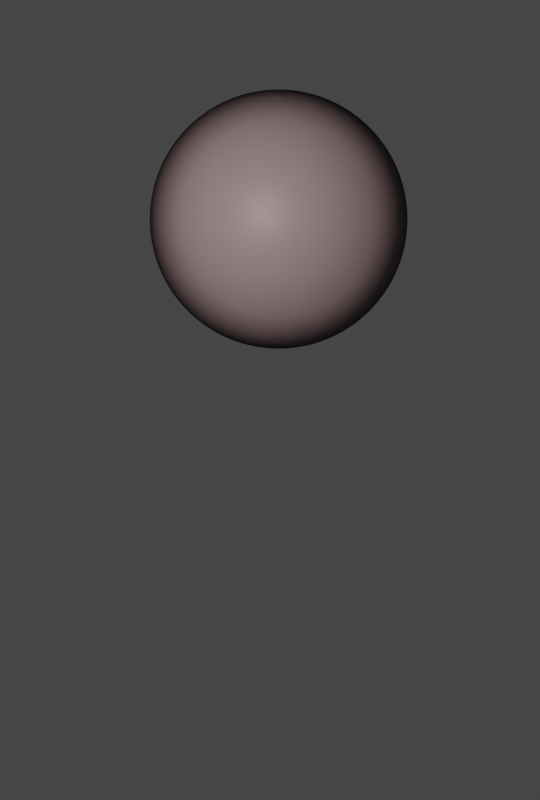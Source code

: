 # Source: Gonggong.blend  (saved by Blender 2.93.20; exported with 4.5.12 LTS)
import bpy
from mathutils import Matrix  # noqa: F401  (used for matrix-valued properties, if any)

bpy.ops.wm.read_factory_settings(use_empty=True)
scene = bpy.context.scene
scene.name = 'Scene'

# ---- collections
col_collection = bpy.data.collections.new('Collection'); scene.collection.children.link(col_collection)

# ---- images (referenced by path relative to the original .blend; pixels are not part of the script)
import os
ASSET_DIR = os.environ.get("B2B_ASSET_DIR", "")  # directory of the original .blend (textures are referenced by path, not embedded)
HERE = os.path.dirname(os.path.abspath(__file__))  # packed textures are extracted next to this script under _unpacked/

def load_image(name, relpath, width, height, colorspace="sRGB"):
    """Load a texture the original file referenced (path relative to the .blend, or extracted next to this script)."""
    p = next((c for c in (os.path.join(HERE, relpath), os.path.join(ASSET_DIR, relpath)) if relpath and os.path.exists(c)), "")
    if p:
        img = bpy.data.images.load(p, check_existing=True)
        img.name = name
    else:  # same state as the original file: an image datablock whose file is absent (Cycles renders it pink)
        img = bpy.data.images.new(name, width, height)
        img.source = "FILE"
        img.filepath = "//" + (relpath or name)
    img.colorspace_settings.name = colorspace
    return img
img_2k_mercury_jpg = load_image('2k_mercury.jpg', '2k_mercury.jpg', 1024, 1024, 'sRGB')
img_oberonmap1_png = load_image('Oberonmap1.png', 'Oberonmap1.png', 1024, 1024, 'sRGB')

# ---- materials (node trees are filled in below, after node groups)
mat_material_001 = bpy.data.materials.new('Material.001')

# ---- material node trees
mat_material_001.use_nodes = True; mat_material_001.node_tree.nodes.clear()
_N = mat_material_001.node_tree.nodes; _L = mat_material_001.node_tree.links
n0 = _N.new('ShaderNodeBsdfPrincipled'); n0.name = 'Principled BSDF'; n0.location = (10, 300)
n0.distribution = 'GGX'
n0.subsurface_method = 'BURLEY'
n0.inputs[3].default_value = 1.45
n0.inputs[27].default_value = (0.0, 0.0, 0.0, 1.0)
n0.inputs[28].default_value = 1.0
n1 = _N.new('ShaderNodeTexImage'); n1.name = 'Image Texture.001'; n1.location = (584, 91)
n1.image = img_2k_mercury_jpg
n2 = _N.new('ShaderNodeBsdfPrincipled'); n2.name = 'Principled BSDF.001'; n2.location = (289, 167)
n2.distribution = 'GGX'
n2.subsurface_method = 'BURLEY'
n2.inputs[0].default_value = (0.0, 0.0, 0.0, 1.0)
n2.inputs[3].default_value = 1.45
n2.inputs[13].default_value = 0.0
n2.inputs[27].default_value = (0.0, 0.0, 0.0, 1.0)
n2.inputs[28].default_value = 1.0
n3 = _N.new('ShaderNodeDisplacement'); n3.name = 'Displacement'; n3.location = (874, 114)
n3.inputs[2].default_value = 0.03
n4 = _N.new('ShaderNodeTexImage'); n4.name = 'Image Texture'; n4.location = (-675, 277)
n4.image = img_oberonmap1_png
n5 = _N.new('ShaderNodeValToRGB'); n5.name = 'ColorRamp.001'; n5.location = (-308, 280)
while len(n5.color_ramp.elements) > 1: n5.color_ramp.elements.remove(n5.color_ramp.elements[-1])
n5.color_ramp.elements[0].position = 0.03182; n5.color_ramp.elements[0].color = (0.1581, 0.03024, 0.04604, 1.0)
_e = n5.color_ramp.elements.new(0.9682); _e.color = (1.0, 0.8823, 0.869, 1.0)
n6 = _N.new('ShaderNodeValToRGB'); n6.name = 'ColorRamp'; n6.location = (265, 559)
while len(n6.color_ramp.elements) > 1: n6.color_ramp.elements.remove(n6.color_ramp.elements[-1])
n6.color_ramp.elements[0].position = 0.3455; n6.color_ramp.elements[0].color = (0.0, 0.0, 0.0, 1.0)
_e = n6.color_ramp.elements.new(1.0); _e.color = (1.0, 1.0, 1.0, 1.0)
n7 = _N.new('ShaderNodeLayerWeight'); n7.name = 'Layer Weight'; n7.location = (-38, 489)
n8 = _N.new('ShaderNodeMixShader'); n8.name = 'Mix Shader'; n8.location = (605, 400)
n9 = _N.new('ShaderNodeOutputMaterial'); n9.name = 'Material Output'; n9.location = (834, 386)
_L.new(n0.outputs[0], n8.inputs[1])
_L.new(n3.outputs[0], n9.inputs[2])
_L.new(n1.outputs[0], n3.inputs[0])
_L.new(n8.outputs[0], n9.inputs[0])
_L.new(n2.outputs[0], n8.inputs[2])
_L.new(n7.outputs[1], n6.inputs[0])
_L.new(n6.outputs[0], n8.inputs[0])
_L.new(n4.outputs[0], n5.inputs[0])
_L.new(n5.outputs[0], n0.inputs[0])
n9.is_active_output = True

# ---- world
world_world = bpy.data.worlds.new('World'); scene.world = world_world
world_world.use_nodes = True; world_world.node_tree.nodes.clear()
_N = world_world.node_tree.nodes; _L = world_world.node_tree.links
n0 = _N.new('ShaderNodeOutputWorld'); n0.name = 'World Output'; n0.location = (300, 300)
n1 = _N.new('ShaderNodeBackground'); n1.name = 'Background'; n1.location = (10, 300)
n1.inputs[0].default_value = (0.05088, 0.05088, 0.05088, 1.0)
_L.new(n1.outputs[0], n0.inputs[0])
n0.is_active_output = True
world_world.color = (0.05088, 0.05088, 0.05088)
world_world.use_sun_shadow = False
world_world.sun_shadow_jitter_overblur = 0.0

# ---- cameras
cam_camera_001 = bpy.data.cameras.new('Camera.001')
cam_camera_001.type = 'ORTHO'
cam_camera_001.show_background_images = True

# ---- lights
light_light = bpy.data.lights.new('Light', 'POINT')
light_light.transmission_factor = 0.0
light_light.energy = 972.1
light_light.shadow_soft_size = 0.1
light_light.shadow_maximum_resolution = 0.006
light_light.use_absolute_resolution = True

# ---- meshes
me_sphere_001 = bpy.data.meshes.new('Sphere.001')
me_sphere_001.from_pydata([(0.0, 0.1951, 0.9808), (0.0, 0.3827, 0.9239), (0.0, 0.5556, 0.8315), (0.0, 0.7071, 0.7071), (0.0, 0.8315, 0.5556), (0.0, 0.9239, 0.3827), (0.0, 0.9808, 0.1951), (0.0, 0.8315, -0.5556), (0.0, 0.7071, -0.7071), (0.0, 0.5556, -0.8315), (0.03806, 0.1913, 0.9808), (0.07466, 0.3753, 0.9239), (0.1084, 0.5449, 0.8315), (0.1379, 0.6935, 0.7071), (0.1622, 0.8155, 0.5556), (0.1802, 0.9061, 0.3827), (0.1913, 0.9619, 0.1951), (0.1951, 0.9808, -4.371e-08), (0.1913, 0.9619, -0.1951), (0.1802, 0.9061, -0.3827), (0.1622, 0.8155, -0.5556), (0.1379, 0.6935, -0.7071), (0.1084, 0.5449, -0.8315), (0.07466, 0.3753, -0.9239), (0.03806, 0.1913, -0.9808), (0.07466, 0.1802, 0.9808), (0.1464, 0.3536, 0.9239), (0.2126, 0.5133, 0.8315), (0.2706, 0.6533, 0.7071), (0.3182, 0.7682, 0.5556), (0.3536, 0.8536, 0.3827), (0.3753, 0.9061, 0.1951), (0.3827, 0.9239, -4.371e-08), (0.3753, 0.9061, -0.1951), (0.3536, 0.8536, -0.3827), (0.3182, 0.7682, -0.5556), (0.2706, 0.6533, -0.7071), (0.2126, 0.5133, -0.8315), (0.1464, 0.3536, -0.9239), (0.07466, 0.1802, -0.9808), (0.1084, 0.1622, 0.9808), (0.2126, 0.3182, 0.9239), (0.3087, 0.4619, 0.8315), (0.3928, 0.5879, 0.7071), (0.4619, 0.6913, 0.5556), (0.5133, 0.7682, 0.3827), (0.5449, 0.8155, 0.1951), (0.5556, 0.8315, -4.371e-08), (0.5449, 0.8155, -0.1951), (0.5133, 0.7682, -0.3827), (0.4619, 0.6913, -0.5556), (0.3928, 0.5879, -0.7071), (0.3087, 0.4619, -0.8315), (0.2126, 0.3182, -0.9239), (0.1084, 0.1622, -0.9808), (0.1379, 0.1379, 0.9808), (0.2706, 0.2706, 0.9239), (0.3928, 0.3928, 0.8315), (0.5, 0.5, 0.7071), (0.5879, 0.5879, 0.5556), (0.6533, 0.6533, 0.3827), (0.6935, 0.6935, 0.1951), (0.7071, 0.7071, -4.371e-08), (0.6935, 0.6935, -0.1951), (0.6533, 0.6533, -0.3827), (0.5879, 0.5879, -0.5556), (0.5, 0.5, -0.7071), (0.3928, 0.3928, -0.8315), (0.2706, 0.2706, -0.9239), (0.1379, 0.1379, -0.9808), (0.1622, 0.1084, 0.9808), (0.3182, 0.2126, 0.9239), (0.4619, 0.3087, 0.8315), (0.5879, 0.3928, 0.7071), (0.6913, 0.4619, 0.5556), (0.7682, 0.5133, 0.3827), (0.8155, 0.5449, 0.1951), (0.8315, 0.5556, -4.371e-08), (0.8155, 0.5449, -0.1951), (0.7682, 0.5133, -0.3827), (0.6913, 0.4619, -0.5556), (0.5879, 0.3928, -0.7071), (0.4619, 0.3087, -0.8315), (0.3182, 0.2126, -0.9239), (0.1622, 0.1084, -0.9808), (0.1802, 0.07466, 0.9808), (0.3536, 0.1464, 0.9239), (0.5133, 0.2126, 0.8315), (0.6533, 0.2706, 0.7071), (0.7682, 0.3182, 0.5556), (0.8536, 0.3536, 0.3827), (0.9061, 0.3753, 0.1951), (0.9239, 0.3827, -4.371e-08), (0.9061, 0.3753, -0.1951), (0.8536, 0.3536, -0.3827), (0.7682, 0.3182, -0.5556), (0.6533, 0.2706, -0.7071), (0.5133, 0.2126, -0.8315), (0.3536, 0.1464, -0.9239), (0.1802, 0.07466, -0.9808), (0.1913, 0.03806, 0.9808), (0.3753, 0.07466, 0.9239), (0.5449, 0.1084, 0.8315), (0.6935, 0.1379, 0.7071), (0.8155, 0.1622, 0.5556), (0.9061, 0.1802, 0.3827), (0.9619, 0.1913, 0.1951), (0.9808, 0.1951, -4.371e-08), (0.9619, 0.1913, -0.1951), (0.9061, 0.1802, -0.3827), (0.8155, 0.1622, -0.5556), (0.6935, 0.1379, -0.7071), (0.5449, 0.1084, -0.8315), (0.3753, 0.07466, -0.9239), (0.1913, 0.03806, -0.9808), (0.1951, -6.874e-08, 0.9808), (0.3827, -1.209e-07, 0.9239), (0.5556, -1.134e-07, 0.8315), (0.7071, -4.638e-08, 0.7071), (0.8315, -9.109e-08, 0.5556), (0.9239, -1.658e-08, 0.3827), (0.9808, -9.109e-08, 0.1951), (1.0, -1.656e-07, -4.371e-08), (0.9808, -9.109e-08, -0.1951), (0.9239, -1.507e-07, -0.3827), (0.8315, -1.06e-07, -0.5556), (0.7071, -4.638e-08, -0.7071), (0.5556, -1.134e-07, -0.8315), (0.3827, -9.854e-08, -0.9239), (0.1951, -7.619e-08, -0.9808), (0.1913, -0.03806, 0.9808), (0.3753, -0.07466, 0.9239), (0.5449, -0.1084, 0.8315), (0.6935, -0.1379, 0.7071), (0.8155, -0.1622, 0.5556), (0.9061, -0.1802, 0.3827), (0.9619, -0.1913, 0.1951), (0.9808, -0.1951, -4.371e-08), (0.9619, -0.1913, -0.1951), (0.9061, -0.1802, -0.3827), (0.8155, -0.1622, -0.5556), (0.6935, -0.1379, -0.7071), (0.5449, -0.1084, -0.8315), (0.3753, -0.07466, -0.9239), (0.1913, -0.03806, -0.9808), (0.1802, -0.07466, 0.9808), (0.3536, -0.1464, 0.9239), (0.5133, -0.2126, 0.8315), (0.6533, -0.2706, 0.7071), (0.7682, -0.3182, 0.5556), (0.8536, -0.3536, 0.3827), (0.9061, -0.3753, 0.1951), (0.9239, -0.3827, -4.371e-08), (0.9061, -0.3753, -0.1951), (0.8536, -0.3536, -0.3827), (0.7682, -0.3182, -0.5556), (0.6533, -0.2706, -0.7071), (0.5133, -0.2126, -0.8315), (0.3536, -0.1464, -0.9239), (0.1802, -0.07466, -0.9808), (0.1622, -0.1084, 0.9808), (0.3182, -0.2126, 0.9239), (0.4619, -0.3087, 0.8315), (0.5879, -0.3928, 0.7071), (0.6913, -0.4619, 0.5556), (0.7682, -0.5133, 0.3827), (0.8155, -0.5449, 0.1951), (0.8315, -0.5556, -4.371e-08), (0.8155, -0.5449, -0.1951), (0.7682, -0.5133, -0.3827), (0.6913, -0.4619, -0.5556), (0.5879, -0.3928, -0.7071), (0.4619, -0.3087, -0.8315), (0.3182, -0.2126, -0.9239), (0.1622, -0.1084, -0.9808), (0.1379, -0.1379, 0.9808), (0.2706, -0.2706, 0.9239), (0.3928, -0.3928, 0.8315), (0.5, -0.5, 0.7071), (0.5879, -0.5879, 0.5556), (0.6533, -0.6533, 0.3827), (0.6935, -0.6935, 0.1951), (0.7071, -0.7071, -4.371e-08), (0.6935, -0.6935, -0.1951), (0.6533, -0.6533, -0.3827), (0.5879, -0.5879, -0.5556), (0.5, -0.5, -0.7071), (0.3928, -0.3928, -0.8315), (0.2706, -0.2706, -0.9239), (0.1379, -0.1379, -0.9808), (0.1084, -0.1622, 0.9808), (0.2126, -0.3182, 0.9239), (0.3087, -0.4619, 0.8315), (0.3928, -0.5879, 0.7071), (0.4619, -0.6913, 0.5556), (0.5133, -0.7682, 0.3827), (0.5449, -0.8155, 0.1951), (0.5556, -0.8315, -4.371e-08), (0.5449, -0.8155, -0.1951), (0.5133, -0.7682, -0.3827), (0.4619, -0.6913, -0.5556), (0.3928, -0.5879, -0.7071), (0.3087, -0.4619, -0.8315), (0.2126, -0.3182, -0.9239), (0.1084, -0.1622, -0.9808), (0.07466, -0.1802, 0.9808), (0.1464, -0.3536, 0.9239), (0.2126, -0.5133, 0.8315), (0.2706, -0.6533, 0.7071), (0.3182, -0.7682, 0.5556), (0.3536, -0.8536, 0.3827), (0.3753, -0.9061, 0.1951), (0.3827, -0.9239, -4.371e-08), (0.3753, -0.9061, -0.1951), (0.3536, -0.8536, -0.3827), (0.3182, -0.7682, -0.5556), (0.2706, -0.6533, -0.7071), (0.2126, -0.5133, -0.8315), (0.1464, -0.3536, -0.9239), (0.07466, -0.1802, -0.9808), (0.03806, -0.1913, 0.9808), (0.07466, -0.3753, 0.9239), (0.1084, -0.5449, 0.8315), (0.1379, -0.6935, 0.7071), (0.1622, -0.8155, 0.5556), (0.1802, -0.9061, 0.3827), (0.1913, -0.9619, 0.1951), (0.1951, -0.9808, -4.371e-08), (0.1913, -0.9619, -0.1951), (0.1802, -0.9061, -0.3827), (0.1622, -0.8155, -0.5556), (0.1379, -0.6935, -0.7071), (0.1084, -0.5449, -0.8315), (0.07466, -0.3753, -0.9239), (0.03806, -0.1913, -0.9808), (2.154e-09, -0.1951, 0.9808), (-2.765e-08, -0.3827, 0.9239), (-6.49e-08, -0.5556, 0.8315), (4.686e-08, -0.7071, 0.7071), (-1.275e-08, -0.8315, 0.5556), (1.706e-08, -0.9239, 0.3827), (-7.235e-08, -0.9808, 0.1951), (-2.661e-07, -1.0, -4.371e-08), (-7.235e-08, -0.9808, -0.1951), (-1.171e-07, -0.9239, -0.3827), (-4.255e-08, -0.8315, -0.5556), (4.686e-08, -0.7071, -0.7071), (-6.49e-08, -0.5556, -0.8315), (2.154e-09, -0.3827, -0.9239), (-1.571e-09, -0.1951, -0.9808), (-0.03806, -0.1913, 0.9808), (-0.07466, -0.3753, 0.9239), (-0.1084, -0.5449, 0.8315), (-0.1379, -0.6935, 0.7071), (-0.1622, -0.8155, 0.5556), (-0.1802, -0.9061, 0.3827), (-0.1913, -0.9619, 0.1951), (-0.1951, -0.9808, -4.371e-08), (-0.1913, -0.9619, -0.1951), (-0.1802, -0.9061, -0.3827), (-0.1622, -0.8155, -0.5556), (-0.1379, -0.6935, -0.7071), (-0.1084, -0.5449, -0.8315), (-0.07466, -0.3753, -0.9239), (-0.03806, -0.1913, -0.9808), (-0.07466, -0.1802, 0.9808), (-0.1464, -0.3536, 0.9239), (-0.2126, -0.5133, 0.8315), (-0.2706, -0.6533, 0.7071), (-0.3182, -0.7682, 0.5556), (-0.3536, -0.8536, 0.3827), (-0.3753, -0.9061, 0.1951), (-0.3827, -0.9239, -4.371e-08), (-0.3753, -0.9061, -0.1951), (-0.3536, -0.8536, -0.3827), (-0.3182, -0.7682, -0.5556), (-0.2706, -0.6533, -0.7071), (-0.2126, -0.5133, -0.8315), (-0.1464, -0.3536, -0.9239), (-0.07466, -0.1802, -0.9808), (-0.1084, -0.1622, 0.9808), (-0.2126, -0.3182, 0.9239), (-0.3087, -0.4619, 0.8315), (-0.3928, -0.5879, 0.7071), (-0.4619, -0.6913, 0.5556), (-0.5133, -0.7682, 0.3827), (-0.5449, -0.8155, 0.1951), (-0.5556, -0.8315, -4.371e-08), (-0.5449, -0.8155, -0.1951), (-0.5133, -0.7682, -0.3827), (-0.4619, -0.6913, -0.5556), (-0.3928, -0.5879, -0.7071), (-0.3087, -0.4619, -0.8315), (-0.2126, -0.3182, -0.9239), (-0.1084, -0.1622, -0.9808), (-0.1379, -0.1379, 0.9808), (-0.2706, -0.2706, 0.9239), (-0.3928, -0.3928, 0.8315), (-0.5, -0.5, 0.7071), (-0.5879, -0.5879, 0.5556), (-0.6533, -0.6533, 0.3827), (-0.6935, -0.6935, 0.1951), (-0.7071, -0.7071, -4.371e-08), (-0.6935, -0.6935, -0.1951), (-0.6533, -0.6533, -0.3827), (-0.5879, -0.5879, -0.5556), (-0.5, -0.5, -0.7071), (-0.3928, -0.3928, -0.8315), (-0.2706, -0.2706, -0.9239), (-0.1379, -0.1379, -0.9808), (-0.1622, -0.1084, 0.9808), (-0.3182, -0.2126, 0.9239), (-0.4619, -0.3087, 0.8315), (-0.5879, -0.3928, 0.7071), (-0.6913, -0.4619, 0.5556), (-0.7682, -0.5133, 0.3827), (-0.8155, -0.5449, 0.1951), (-0.8315, -0.5556, -4.371e-08), (-0.8155, -0.5449, -0.1951), (-0.7682, -0.5133, -0.3827), (-0.6913, -0.4619, -0.5556), (-0.5879, -0.3928, -0.7071), (-0.4619, -0.3087, -0.8315), (-0.3182, -0.2126, -0.9239), (-0.1622, -0.1084, -0.9808), (-8.077e-08, -1.209e-07, 1.0), (-0.1802, -0.07466, 0.9808), (-0.3536, -0.1464, 0.9239), (-0.5133, -0.2126, 0.8315), (-0.6533, -0.2706, 0.7071), (-0.7682, -0.3182, 0.5556), (-0.8536, -0.3536, 0.3827), (-0.9061, -0.3753, 0.1951), (-0.9239, -0.3827, -4.371e-08), (-0.9061, -0.3753, -0.1951), (-0.8536, -0.3536, -0.3827), (-0.7682, -0.3182, -0.5556), (-0.6533, -0.2706, -0.7071), (-0.5133, -0.2126, -0.8315), (-0.3536, -0.1464, -0.9239), (-0.1802, -0.07466, -0.9808), (-0.1913, -0.03806, 0.9808), (-0.3753, -0.07466, 0.9239), (-0.5449, -0.1084, 0.8315), (-0.6935, -0.1379, 0.7071), (-0.8155, -0.1622, 0.5556), (-0.9061, -0.1802, 0.3827), (-0.9619, -0.1913, 0.1951), (-0.9808, -0.1951, -4.371e-08), (-0.9619, -0.1913, -0.1951), (-0.9061, -0.1802, -0.3827), (-0.8155, -0.1622, -0.5556), (-0.6935, -0.1379, -0.7071), (-0.5449, -0.1084, -0.8315), (-0.3753, -0.07466, -0.9239), (-0.1913, -0.03806, -0.9808), (-0.1951, -7.246e-08, 0.9808), (-0.3827, -4.638e-08, 0.9239), (-0.5556, 5.771e-09, 0.8315), (-0.7071, -9.109e-08, 0.7071), (-0.8315, -4.638e-08, 0.5556), (-0.9239, -1.68e-09, 0.3827), (-0.9808, 7.283e-08, 0.1951), (-1.0, 3.858e-07, -4.371e-08), (-0.9808, 7.283e-08, -0.1951), (-0.9239, 1.175e-07, -0.3827), (-0.8315, -3.148e-08, -0.5556), (-0.7071, -9.109e-08, -0.7071), (-0.5556, 5.771e-09, -0.8315), (-0.3827, -6.128e-08, -0.9239), (-0.1951, -6.874e-08, -0.9808), (-0.1913, 0.03806, 0.9808), (-0.3753, 0.07466, 0.9239), (-0.5449, 0.1084, 0.8315), (-0.6935, 0.1379, 0.7071), (-0.8155, 0.1622, 0.5556), (-0.9061, 0.1802, 0.3827), (-0.9619, 0.1913, 0.1951), (-0.9808, 0.1951, -4.371e-08), (-0.9619, 0.1913, -0.1951), (-0.9061, 0.1802, -0.3827), (-0.8155, 0.1622, -0.5556), (-0.6935, 0.1379, -0.7071), (-0.5449, 0.1084, -0.8315), (-0.3753, 0.07466, -0.9239), (-0.1913, 0.03806, -0.9808), (-0.1802, 0.07466, 0.9808), (-0.3536, 0.1464, 0.9239), (-0.5133, 0.2126, 0.8315), (-0.6533, 0.2706, 0.7071), (-0.7682, 0.3182, 0.5556), (-0.8536, 0.3536, 0.3827), (-0.9061, 0.3753, 0.1951), (-0.9239, 0.3827, -4.371e-08), (-0.9061, 0.3753, -0.1951), (-0.8536, 0.3536, -0.3827), (-0.7682, 0.3182, -0.5556), (-0.6533, 0.2706, -0.7071), (-0.5133, 0.2126, -0.8315), (-0.3536, 0.1464, -0.9239), (-0.1802, 0.07466, -0.9808), (-0.1622, 0.1084, 0.9808), (-0.3182, 0.2126, 0.9239), (-0.4619, 0.3087, 0.8315), (-0.5879, 0.3928, 0.7071), (-0.6913, 0.4619, 0.5556), (-0.7682, 0.5133, 0.3827), (-0.8155, 0.5449, 0.1951), (-0.8315, 0.5556, -4.371e-08), (-0.8155, 0.5449, -0.1951), (-0.7682, 0.5133, -0.3827), (-0.6913, 0.4619, -0.5556), (-0.5879, 0.3928, -0.7071), (-0.4619, 0.3087, -0.8315), (-0.3182, 0.2126, -0.9239), (-0.1622, 0.1084, -0.9808), (-0.1379, 0.1379, 0.9808), (-0.2706, 0.2706, 0.9239), (-0.3928, 0.3928, 0.8315), (-0.5, 0.5, 0.7071), (-0.5879, 0.5879, 0.5556), (-0.6533, 0.6533, 0.3827), (-0.6935, 0.6935, 0.1951), (-0.7071, 0.7071, -4.371e-08), (-0.6935, 0.6935, -0.1951), (-0.6533, 0.6533, -0.3827), (-0.5879, 0.5879, -0.5556), (-0.5, 0.5, -0.7071), (-0.3928, 0.3928, -0.8315), (-0.2706, 0.2706, -0.9239), (-0.1379, 0.1379, -0.9808), (-0.1084, 0.1622, 0.9808), (-0.2126, 0.3182, 0.9239), (-0.3087, 0.4619, 0.8315), (-0.3928, 0.5879, 0.7071), (-0.4619, 0.6913, 0.5556), (-0.5133, 0.7682, 0.3827), (-0.5449, 0.8155, 0.1951), (-0.5556, 0.8315, -4.371e-08), (-0.5449, 0.8155, -0.1951), (-0.5133, 0.7682, -0.3827), (-0.4619, 0.6913, -0.5556), (-0.3928, 0.5879, -0.7071), (-0.3087, 0.4619, -0.8315), (-0.2126, 0.3182, -0.9239), (-0.1084, 0.1622, -0.9808), (-0.07466, 0.1802, 0.9808), (-0.1464, 0.3536, 0.9239), (-0.2126, 0.5133, 0.8315), (-0.2706, 0.6533, 0.7071), (-0.3182, 0.7682, 0.5556), (-0.3536, 0.8536, 0.3827), (-0.3753, 0.9061, 0.1951), (-0.3827, 0.9239, -4.371e-08), (-0.3753, 0.9061, -0.1951), (-0.3536, 0.8536, -0.3827), (-0.3182, 0.7682, -0.5556), (-0.2706, 0.6533, -0.7071), (-0.2126, 0.5133, -0.8315), (-0.1464, 0.3536, -0.9239), (-0.07466, 0.1802, -0.9808), (-0.03806, 0.1913, 0.9808), (-0.07466, 0.3753, 0.9239), (-0.1084, 0.5449, 0.8315), (-0.1379, 0.6935, 0.7071), (-0.1622, 0.8155, 0.5556), (-0.1802, 0.9061, 0.3827), (-0.1913, 0.9619, 0.1951), (-0.1951, 0.9808, -4.371e-08), (-0.1913, 0.9619, -0.1951), (-0.1802, 0.9061, -0.3827), (-0.1622, 0.8155, -0.5556), (-0.1379, 0.6935, -0.7071), (-0.1084, 0.5449, -0.8315), (-0.07466, 0.3753, -0.9239), (-0.03806, 0.1913, -0.9808), (5.386e-07, 1.0, -4.371e-08), (2.257e-07, 0.9808, -0.1951), (1.959e-07, 0.9239, -0.3827), (6.921e-08, 0.3827, -0.9239), (2.823e-08, 0.1951, -0.9808), (0.0, -8.742e-08, -1.0)], [], [(9, 8, 21, 22), (5, 4, 14, 15), (479, 9, 22, 23), (6, 5, 15, 16), (480, 479, 23, 24), (476, 6, 16, 17), (0, 325, 10), (481, 480, 24), (477, 476, 17, 18), (1, 0, 10, 11), (478, 477, 18, 19), (2, 1, 11, 12), (7, 478, 19, 20), (3, 2, 12, 13), (8, 7, 20, 21), (4, 3, 13, 14), (13, 12, 27, 28), (21, 20, 35, 36), (14, 13, 28, 29), (22, 21, 36, 37), (15, 14, 29, 30), (23, 22, 37, 38), (16, 15, 30, 31), (24, 23, 38, 39), (17, 16, 31, 32), (10, 325, 25), (481, 24, 39), (18, 17, 32, 33), (11, 10, 25, 26), (19, 18, 33, 34), (12, 11, 26, 27), (20, 19, 34, 35), (32, 31, 46, 47), (25, 325, 40), (481, 39, 54), (33, 32, 47, 48), (26, 25, 40, 41), (34, 33, 48, 49), (27, 26, 41, 42), (35, 34, 49, 50), (28, 27, 42, 43), (36, 35, 50, 51), (29, 28, 43, 44), (37, 36, 51, 52), (30, 29, 44, 45), (38, 37, 52, 53), (31, 30, 45, 46), (39, 38, 53, 54), (51, 50, 65, 66), (44, 43, 58, 59), (52, 51, 66, 67), (45, 44, 59, 60), (53, 52, 67, 68), (46, 45, 60, 61), (54, 53, 68, 69), (47, 46, 61, 62), (40, 325, 55), (481, 54, 69), (48, 47, 62, 63), (41, 40, 55, 56), (49, 48, 63, 64), (42, 41, 56, 57), (50, 49, 64, 65), (43, 42, 57, 58), (481, 69, 84), (63, 62, 77, 78), (56, 55, 70, 71), (64, 63, 78, 79), (57, 56, 71, 72), (65, 64, 79, 80), (58, 57, 72, 73), (66, 65, 80, 81), (59, 58, 73, 74), (67, 66, 81, 82), (60, 59, 74, 75), (68, 67, 82, 83), (61, 60, 75, 76), (69, 68, 83, 84), (62, 61, 76, 77), (55, 325, 70), (82, 81, 96, 97), (75, 74, 89, 90), (83, 82, 97, 98), (76, 75, 90, 91), (84, 83, 98, 99), (77, 76, 91, 92), (70, 325, 85), (481, 84, 99), (78, 77, 92, 93), (71, 70, 85, 86), (79, 78, 93, 94), (72, 71, 86, 87), (80, 79, 94, 95), (73, 72, 87, 88), (81, 80, 95, 96), (74, 73, 88, 89), (86, 85, 100, 101), (94, 93, 108, 109), (87, 86, 101, 102), (95, 94, 109, 110), (88, 87, 102, 103), (96, 95, 110, 111), (89, 88, 103, 104), (97, 96, 111, 112), (90, 89, 104, 105), (98, 97, 112, 113), (91, 90, 105, 106), (99, 98, 113, 114), (92, 91, 106, 107), (85, 325, 100), (481, 99, 114), (93, 92, 107, 108), (105, 104, 119, 120), (113, 112, 127, 128), (106, 105, 120, 121), (114, 113, 128, 129), (107, 106, 121, 122), (100, 325, 115), (481, 114, 129), (108, 107, 122, 123), (101, 100, 115, 116), (109, 108, 123, 124), (102, 101, 116, 117), (110, 109, 124, 125), (103, 102, 117, 118), (111, 110, 125, 126), (104, 103, 118, 119), (112, 111, 126, 127), (124, 123, 138, 139), (117, 116, 131, 132), (125, 124, 139, 140), (118, 117, 132, 133), (126, 125, 140, 141), (119, 118, 133, 134), (127, 126, 141, 142), (120, 119, 134, 135), (128, 127, 142, 143), (121, 120, 135, 136), (129, 128, 143, 144), (122, 121, 136, 137), (115, 325, 130), (481, 129, 144), (123, 122, 137, 138), (116, 115, 130, 131), (143, 142, 157, 158), (136, 135, 150, 151), (144, 143, 158, 159), (137, 136, 151, 152), (130, 325, 145), (481, 144, 159), (138, 137, 152, 153), (131, 130, 145, 146), (139, 138, 153, 154), (132, 131, 146, 147), (140, 139, 154, 155), (133, 132, 147, 148), (141, 140, 155, 156), (134, 133, 148, 149), (142, 141, 156, 157), (135, 134, 149, 150), (147, 146, 161, 162), (155, 154, 169, 170), (148, 147, 162, 163), (156, 155, 170, 171), (149, 148, 163, 164), (157, 156, 171, 172), (150, 149, 164, 165), (158, 157, 172, 173), (151, 150, 165, 166), (159, 158, 173, 174), (152, 151, 166, 167), (145, 325, 160), (481, 159, 174), (153, 152, 167, 168), (146, 145, 160, 161), (154, 153, 168, 169), (166, 165, 180, 181), (174, 173, 188, 189), (167, 166, 181, 182), (160, 325, 175), (481, 174, 189), (168, 167, 182, 183), (161, 160, 175, 176), (169, 168, 183, 184), (162, 161, 176, 177), (170, 169, 184, 185), (163, 162, 177, 178), (171, 170, 185, 186), (164, 163, 178, 179), (172, 171, 186, 187), (165, 164, 179, 180), (173, 172, 187, 188), (185, 184, 199, 200), (178, 177, 192, 193), (186, 185, 200, 201), (179, 178, 193, 194), (187, 186, 201, 202), (180, 179, 194, 195), (188, 187, 202, 203), (181, 180, 195, 196), (189, 188, 203, 204), (182, 181, 196, 197), (175, 325, 190), (481, 189, 204), (183, 182, 197, 198), (176, 175, 190, 191), (184, 183, 198, 199), (177, 176, 191, 192), (204, 203, 218, 219), (197, 196, 211, 212), (190, 325, 205), (481, 204, 219), (198, 197, 212, 213), (191, 190, 205, 206), (199, 198, 213, 214), (192, 191, 206, 207), (200, 199, 214, 215), (193, 192, 207, 208), (201, 200, 215, 216), (194, 193, 208, 209), (202, 201, 216, 217), (195, 194, 209, 210), (203, 202, 217, 218), (196, 195, 210, 211), (216, 215, 230, 231), (209, 208, 223, 224), (217, 216, 231, 232), (210, 209, 224, 225), (218, 217, 232, 233), (211, 210, 225, 226), (219, 218, 233, 234), (212, 211, 226, 227), (205, 325, 220), (481, 219, 234), (213, 212, 227, 228), (206, 205, 220, 221), (214, 213, 228, 229), (207, 206, 221, 222), (215, 214, 229, 230), (208, 207, 222, 223), (220, 325, 235), (481, 234, 249), (228, 227, 242, 243), (221, 220, 235, 236), (229, 228, 243, 244), (222, 221, 236, 237), (230, 229, 244, 245), (223, 222, 237, 238), (231, 230, 245, 246), (224, 223, 238, 239), (232, 231, 246, 247), (225, 224, 239, 240), (233, 232, 247, 248), (226, 225, 240, 241), (234, 233, 248, 249), (227, 226, 241, 242), (239, 238, 253, 254), (247, 246, 261, 262), (240, 239, 254, 255), (248, 247, 262, 263), (241, 240, 255, 256), (249, 248, 263, 264), (242, 241, 256, 257), (235, 325, 250), (481, 249, 264), (243, 242, 257, 258), (236, 235, 250, 251), (244, 243, 258, 259), (237, 236, 251, 252), (245, 244, 259, 260), (238, 237, 252, 253), (246, 245, 260, 261), (258, 257, 272, 273), (251, 250, 265, 266), (259, 258, 273, 274), (252, 251, 266, 267), (260, 259, 274, 275), (253, 252, 267, 268), (261, 260, 275, 276), (254, 253, 268, 269), (262, 261, 276, 277), (255, 254, 269, 270), (263, 262, 277, 278), (256, 255, 270, 271), (264, 263, 278, 279), (257, 256, 271, 272), (250, 325, 265), (481, 264, 279), (277, 276, 291, 292), (270, 269, 284, 285), (278, 277, 292, 293), (271, 270, 285, 286), (279, 278, 293, 294), (272, 271, 286, 287), (265, 325, 280), (481, 279, 294), (273, 272, 287, 288), (266, 265, 280, 281), (274, 273, 288, 289), (267, 266, 281, 282), (275, 274, 289, 290), (268, 267, 282, 283), (276, 275, 290, 291), (269, 268, 283, 284), (281, 280, 295, 296), (289, 288, 303, 304), (282, 281, 296, 297), (290, 289, 304, 305), (283, 282, 297, 298), (291, 290, 305, 306), (284, 283, 298, 299), (292, 291, 306, 307), (285, 284, 299, 300), (293, 292, 307, 308), (286, 285, 300, 301), (294, 293, 308, 309), (287, 286, 301, 302), (280, 325, 295), (481, 294, 309), (288, 287, 302, 303), (300, 299, 314, 315), (308, 307, 322, 323), (301, 300, 315, 316), (309, 308, 323, 324), (302, 301, 316, 317), (295, 325, 310), (481, 309, 324), (303, 302, 317, 318), (296, 295, 310, 311), (304, 303, 318, 319), (297, 296, 311, 312), (305, 304, 319, 320), (298, 297, 312, 313), (306, 305, 320, 321), (299, 298, 313, 314), (307, 306, 321, 322), (319, 318, 334, 335), (312, 311, 327, 328), (320, 319, 335, 336), (313, 312, 328, 329), (321, 320, 336, 337), (314, 313, 329, 330), (322, 321, 337, 338), (315, 314, 330, 331), (323, 322, 338, 339), (316, 315, 331, 332), (324, 323, 339, 340), (317, 316, 332, 333), (310, 325, 326), (481, 324, 340), (318, 317, 333, 334), (311, 310, 326, 327), (339, 338, 353, 354), (332, 331, 346, 347), (340, 339, 354, 355), (333, 332, 347, 348), (326, 325, 341), (481, 340, 355), (334, 333, 348, 349), (327, 326, 341, 342), (335, 334, 349, 350), (328, 327, 342, 343), (336, 335, 350, 351), (329, 328, 343, 344), (337, 336, 351, 352), (330, 329, 344, 345), (338, 337, 352, 353), (331, 330, 345, 346), (351, 350, 365, 366), (344, 343, 358, 359), (352, 351, 366, 367), (345, 344, 359, 360), (353, 352, 367, 368), (346, 345, 360, 361), (354, 353, 368, 369), (347, 346, 361, 362), (355, 354, 369, 370), (348, 347, 362, 363), (341, 325, 356), (481, 355, 370), (349, 348, 363, 364), (342, 341, 356, 357), (350, 349, 364, 365), (343, 342, 357, 358), (370, 369, 384, 385), (363, 362, 377, 378), (356, 325, 371), (481, 370, 385), (364, 363, 378, 379), (357, 356, 371, 372), (365, 364, 379, 380), (358, 357, 372, 373), (366, 365, 380, 381), (359, 358, 373, 374), (367, 366, 381, 382), (360, 359, 374, 375), (368, 367, 382, 383), (361, 360, 375, 376), (369, 368, 383, 384), (362, 361, 376, 377), (374, 373, 388, 389), (382, 381, 396, 397), (375, 374, 389, 390), (383, 382, 397, 398), (376, 375, 390, 391), (384, 383, 398, 399), (377, 376, 391, 392), (385, 384, 399, 400), (378, 377, 392, 393), (371, 325, 386), (481, 385, 400), (379, 378, 393, 394), (372, 371, 386, 387), (380, 379, 394, 395), (373, 372, 387, 388), (381, 380, 395, 396), (393, 392, 407, 408), (386, 325, 401), (481, 400, 415), (394, 393, 408, 409), (387, 386, 401, 402), (395, 394, 409, 410), (388, 387, 402, 403), (396, 395, 410, 411), (389, 388, 403, 404), (397, 396, 411, 412), (390, 389, 404, 405), (398, 397, 412, 413), (391, 390, 405, 406), (399, 398, 413, 414), (392, 391, 406, 407), (400, 399, 414, 415), (412, 411, 426, 427), (405, 404, 419, 420), (413, 412, 427, 428), (406, 405, 420, 421), (414, 413, 428, 429), (407, 406, 421, 422), (415, 414, 429, 430), (408, 407, 422, 423), (401, 325, 416), (481, 415, 430), (409, 408, 423, 424), (402, 401, 416, 417), (410, 409, 424, 425), (403, 402, 417, 418), (411, 410, 425, 426), (404, 403, 418, 419), (416, 325, 431), (481, 430, 445), (424, 423, 438, 439), (417, 416, 431, 432), (425, 424, 439, 440), (418, 417, 432, 433), (426, 425, 440, 441), (419, 418, 433, 434), (427, 426, 441, 442), (420, 419, 434, 435), (428, 427, 442, 443), (421, 420, 435, 436), (429, 428, 443, 444), (422, 421, 436, 437), (430, 429, 444, 445), (423, 422, 437, 438), (435, 434, 449, 450), (443, 442, 457, 458), (436, 435, 450, 451), (444, 443, 458, 459), (437, 436, 451, 452), (445, 444, 459, 460), (438, 437, 452, 453), (431, 325, 446), (481, 445, 460), (439, 438, 453, 454), (432, 431, 446, 447), (440, 439, 454, 455), (433, 432, 447, 448), (441, 440, 455, 456), (434, 433, 448, 449), (442, 441, 456, 457), (454, 453, 468, 469), (447, 446, 461, 462), (455, 454, 469, 470), (448, 447, 462, 463), (456, 455, 470, 471), (449, 448, 463, 464), (457, 456, 471, 472), (450, 449, 464, 465), (458, 457, 472, 473), (451, 450, 465, 466), (459, 458, 473, 474), (452, 451, 466, 467), (460, 459, 474, 475), (453, 452, 467, 468), (446, 325, 461), (481, 460, 475), (473, 472, 8, 9), (466, 465, 4, 5), (474, 473, 9, 479), (467, 466, 5, 6), (475, 474, 479, 480), (468, 467, 6, 476), (461, 325, 0), (481, 475, 480), (469, 468, 476, 477), (462, 461, 0, 1), (470, 469, 477, 478), (463, 462, 1, 2), (471, 470, 478, 7), (464, 463, 2, 3), (472, 471, 7, 8), (465, 464, 3, 4)])
_uv = me_sphere_001.uv_layers.new(name='UVMap')
_uv.uv.foreach_set('vector', [0.747, 0.1875, 0.747, 0.25, 0.7163, 0.25, 0.7163, 0.1875, 0.747, 0.625, 0.747, 0.6875, 0.7163, 0.6875, 0.7163, 0.625, 0.747, 0.125, 0.747, 0.1875, 0.7163, 0.1875, 0.7163, 0.125, 0.747, 0.5625, 0.747, 0.625, 0.7163, 0.625, 0.7163, 0.5625, 0.747, 0.0625, 0.747, 0.125, 0.7163, 0.125, 0.7163, 0.0625, 0.747, 0.5, 0.747, 0.5625, 0.7163, 0.5625, 0.7163, 0.5, 0.747, 0.9375, 0.7317, 1.0, 0.7163, 0.9375, 0.7317, 0.0, 0.747, 0.0625, 0.7163, 0.0625, 0.747, 0.4375, 0.747, 0.5, 0.7163, 0.5, 0.7163, 0.4375, 0.747, 0.875, 0.747, 0.9375, 0.7163, 0.9375, 0.7163, 0.875, 0.747, 0.375, 0.747, 0.4375, 0.7163, 0.4375, 0.7163, 0.375, 0.747, 0.8125, 0.747, 0.875, 0.7163, 0.875, 0.7163, 0.8125, 0.747, 0.3125, 0.747, 0.375, 0.7163, 0.375, 0.7163, 0.3125, 0.747, 0.75, 0.747, 0.8125, 0.7163, 0.8125, 0.7163, 0.75, 0.747, 0.25, 0.747, 0.3125, 0.7163, 0.3125, 0.7163, 0.25, 0.747, 0.6875, 0.747, 0.75, 0.7163, 0.75, 0.7163, 0.6875, 0.7163, 0.75, 0.7163, 0.8125, 0.6856, 0.8125, 0.6856, 0.75, 0.7163, 0.25, 0.7163, 0.3125, 0.6856, 0.3125, 0.6856, 0.25, 0.7163, 0.6875, 0.7163, 0.75, 0.6856, 0.75, 0.6856, 0.6875, 0.7163, 0.1875, 0.7163, 0.25, 0.6856, 0.25, 0.6856, 0.1875, 0.7163, 0.625, 0.7163, 0.6875, 0.6856, 0.6875, 0.6856, 0.625, 0.7163, 0.125, 0.7163, 0.1875, 0.6856, 0.1875, 0.6856, 0.125, 0.7163, 0.5625, 0.7163, 0.625, 0.6856, 0.625, 0.6856, 0.5625, 0.7163, 0.0625, 0.7163, 0.125, 0.6856, 0.125, 0.6856, 0.0625, 0.7163, 0.5, 0.7163, 0.5625, 0.6856, 0.5625, 0.6856, 0.5, 0.7163, 0.9375, 0.701, 1.0, 0.6856, 0.9375, 0.701, 0.0, 0.7163, 0.0625, 0.6856, 0.0625, 0.7163, 0.4375, 0.7163, 0.5, 0.6856, 0.5, 0.6856, 0.4375, 0.7163, 0.875, 0.7163, 0.9375, 0.6856, 0.9375, 0.6856, 0.875, 0.7163, 0.375, 0.7163, 0.4375, 0.6856, 0.4375, 0.6856, 0.375, 0.7163, 0.8125, 0.7163, 0.875, 0.6856, 0.875, 0.6856, 0.8125, 0.7163, 0.3125, 0.7163, 0.375, 0.6856, 0.375, 0.6856, 0.3125, 0.6856, 0.5, 0.6856, 0.5625, 0.6549, 0.5625, 0.6549, 0.5, 0.6856, 0.9375, 0.6703, 1.0, 0.6549, 0.9375, 0.6703, 0.0, 0.6856, 0.0625, 0.6549, 0.0625, 0.6856, 0.4375, 0.6856, 0.5, 0.6549, 0.5, 0.6549, 0.4375, 0.6856, 0.875, 0.6856, 0.9375, 0.6549, 0.9375, 0.6549, 0.875, 0.6856, 0.375, 0.6856, 0.4375, 0.6549, 0.4375, 0.6549, 0.375, 0.6856, 0.8125, 0.6856, 0.875, 0.6549, 0.875, 0.6549, 0.8125, 0.6856, 0.3125, 0.6856, 0.375, 0.6549, 0.375, 0.6549, 0.3125, 0.6856, 0.75, 0.6856, 0.8125, 0.6549, 0.8125, 0.6549, 0.75, 0.6856, 0.25, 0.6856, 0.3125, 0.6549, 0.3125, 0.6549, 0.25, 0.6856, 0.6875, 0.6856, 0.75, 0.6549, 0.75, 0.6549, 0.6875, 0.6856, 0.1875, 0.6856, 0.25, 0.6549, 0.25, 0.6549, 0.1875, 0.6856, 0.625, 0.6856, 0.6875, 0.6549, 0.6875, 0.6549, 0.625, 0.6856, 0.125, 0.6856, 0.1875, 0.6549, 0.1875, 0.6549, 0.125, 0.6856, 0.5625, 0.6856, 0.625, 0.6549, 0.625, 0.6549, 0.5625, 0.6856, 0.0625, 0.6856, 0.125, 0.6549, 0.125, 0.6549, 0.0625, 0.6549, 0.25, 0.6549, 0.3125, 0.6241, 0.3125, 0.6241, 0.25, 0.6549, 0.6875, 0.6549, 0.75, 0.6241, 0.75, 0.6241, 0.6875, 0.6549, 0.1875, 0.6549, 0.25, 0.6241, 0.25, 0.6241, 0.1875, 0.6549, 0.625, 0.6549, 0.6875, 0.6241, 0.6875, 0.6241, 0.625, 0.6549, 0.125, 0.6549, 0.1875, 0.6241, 0.1875, 0.6241, 0.125, 0.6549, 0.5625, 0.6549, 0.625, 0.6241, 0.625, 0.6241, 0.5625, 0.6549, 0.0625, 0.6549, 0.125, 0.6241, 0.125, 0.6241, 0.0625, 0.6549, 0.5, 0.6549, 0.5625, 0.6241, 0.5625, 0.6241, 0.5, 0.6549, 0.9375, 0.6395, 1.0, 0.6241, 0.9375, 0.6395, 0.0, 0.6549, 0.0625, 0.6241, 0.0625, 0.6549, 0.4375, 0.6549, 0.5, 0.6241, 0.5, 0.6241, 0.4375, 0.6549, 0.875, 0.6549, 0.9375, 0.6241, 0.9375, 0.6241, 0.875, 0.6549, 0.375, 0.6549, 0.4375, 0.6241, 0.4375, 0.6241, 0.375, 0.6549, 0.8125, 0.6549, 0.875, 0.6241, 0.875, 0.6241, 0.8125, 0.6549, 0.3125, 0.6549, 0.375, 0.6241, 0.375, 0.6241, 0.3125, 0.6549, 0.75, 0.6549, 0.8125, 0.6241, 0.8125, 0.6241, 0.75, 0.6087, 0.0, 0.6241, 0.0625, 0.5932, 0.0625, 0.6241, 0.4375, 0.6241, 0.5, 0.5932, 0.5, 0.5932, 0.4375, 0.6241, 0.875, 0.6241, 0.9375, 0.5932, 0.9375, 0.5932, 0.875, 0.6241, 0.375, 0.6241, 0.4375, 0.5932, 0.4375, 0.5932, 0.375, 0.6241, 0.8125, 0.6241, 0.875, 0.5932, 0.875, 0.5932, 0.8125, 0.6241, 0.3125, 0.6241, 0.375, 0.5932, 0.375, 0.5932, 0.3125, 0.6241, 0.75, 0.6241, 0.8125, 0.5932, 0.8125, 0.5932, 0.75, 0.6241, 0.25, 0.6241, 0.3125, 0.5932, 0.3125, 0.5932, 0.25, 0.6241, 0.6875, 0.6241, 0.75, 0.5932, 0.75, 0.5932, 0.6875, 0.6241, 0.1875, 0.6241, 0.25, 0.5932, 0.25, 0.5932, 0.1875, 0.6241, 0.625, 0.6241, 0.6875, 0.5932, 0.6875, 0.5932, 0.625, 0.6241, 0.125, 0.6241, 0.1875, 0.5932, 0.1875, 0.5932, 0.125, 0.6241, 0.5625, 0.6241, 0.625, 0.5932, 0.625, 0.5932, 0.5625, 0.6241, 0.0625, 0.6241, 0.125, 0.5932, 0.125, 0.5932, 0.0625, 0.6241, 0.5, 0.6241, 0.5625, 0.5932, 0.5625, 0.5932, 0.5, 0.6241, 0.9375, 0.6087, 1.0, 0.5932, 0.9375, 0.5932, 0.1875, 0.5932, 0.25, 0.5622, 0.25, 0.5622, 0.1875, 0.5932, 0.625, 0.5932, 0.6875, 0.5622, 0.6875, 0.5622, 0.625, 0.5932, 0.125, 0.5932, 0.1875, 0.5622, 0.1875, 0.5622, 0.125, 0.5932, 0.5625, 0.5932, 0.625, 0.5622, 0.625, 0.5622, 0.5625, 0.5932, 0.0625, 0.5932, 0.125, 0.5622, 0.125, 0.5622, 0.0625, 0.5932, 0.5, 0.5932, 0.5625, 0.5622, 0.5625, 0.5622, 0.5, 0.5932, 0.9375, 0.5777, 1.0, 0.5622, 0.9375, 0.5777, 0.0, 0.5932, 0.0625, 0.5622, 0.0625, 0.5932, 0.4375, 0.5932, 0.5, 0.5622, 0.5, 0.5622, 0.4375, 0.5932, 0.875, 0.5932, 0.9375, 0.5622, 0.9375, 0.5622, 0.875, 0.5932, 0.375, 0.5932, 0.4375, 0.5622, 0.4375, 0.5622, 0.375, 0.5932, 0.8125, 0.5932, 0.875, 0.5622, 0.875, 0.5622, 0.8125, 0.5932, 0.3125, 0.5932, 0.375, 0.5622, 0.375, 0.5622, 0.3125, 0.5932, 0.75, 0.5932, 0.8125, 0.5622, 0.8125, 0.5622, 0.75, 0.5932, 0.25, 0.5932, 0.3125, 0.5622, 0.3125, 0.5622, 0.25, 0.5932, 0.6875, 0.5932, 0.75, 0.5622, 0.75, 0.5622, 0.6875, 0.5622, 0.875, 0.5622, 0.9375, 0.5312, 0.9375, 0.5312, 0.875, 0.5622, 0.375, 0.5622, 0.4375, 0.5312, 0.4375, 0.5312, 0.375, 0.5622, 0.8125, 0.5622, 0.875, 0.5312, 0.875, 0.5312, 0.8125, 0.5622, 0.3125, 0.5622, 0.375, 0.5312, 0.375, 0.5312, 0.3125, 0.5622, 0.75, 0.5622, 0.8125, 0.5312, 0.8125, 0.5312, 0.75, 0.5622, 0.25, 0.5622, 0.3125, 0.5312, 0.3125, 0.5312, 0.25, 0.5622, 0.6875, 0.5622, 0.75, 0.5312, 0.75, 0.5312, 0.6875, 0.5622, 0.1875, 0.5622, 0.25, 0.5312, 0.25, 0.5312, 0.1875, 0.5622, 0.625, 0.5622, 0.6875, 0.5312, 0.6875, 0.5312, 0.625, 0.5622, 0.125, 0.5622, 0.1875, 0.5312, 0.1875, 0.5312, 0.125, 0.5622, 0.5625, 0.5622, 0.625, 0.5312, 0.625, 0.5312, 0.5625, 0.5622, 0.0625, 0.5622, 0.125, 0.5312, 0.125, 0.5312, 0.0625, 0.5622, 0.5, 0.5622, 0.5625, 0.5312, 0.5625, 0.5312, 0.5, 0.5622, 0.9375, 0.5467, 1.0, 0.5312, 0.9375, 0.5467, 0.0, 0.5622, 0.0625, 0.5312, 0.0625, 0.5622, 0.4375, 0.5622, 0.5, 0.5312, 0.5, 0.5312, 0.4375, 0.5312, 0.625, 0.5312, 0.6875, 0.5, 0.6875, 0.5, 0.625, 0.5312, 0.125, 0.5312, 0.1875, 0.5, 0.1875, 0.5, 0.125, 0.5312, 0.5625, 0.5312, 0.625, 0.5, 0.625, 0.5, 0.5625, 0.5312, 0.0625, 0.5312, 0.125, 0.5, 0.125, 0.5, 0.0625, 0.5312, 0.5, 0.5312, 0.5625, 0.5, 0.5625, 0.5, 0.5, 0.5312, 0.9375, 0.5156, 1.0, 0.5, 0.9375, 0.5156, 0.0, 0.5312, 0.0625, 0.5, 0.0625, 0.5312, 0.4375, 0.5312, 0.5, 0.5, 0.5, 0.5, 0.4375, 0.5312, 0.875, 0.5312, 0.9375, 0.5, 0.9375, 0.5, 0.875, 0.5312, 0.375, 0.5312, 0.4375, 0.5, 0.4375, 0.5, 0.375, 0.5312, 0.8125, 0.5312, 0.875, 0.5, 0.875, 0.5, 0.8125, 0.5312, 0.3125, 0.5312, 0.375, 0.5, 0.375, 0.5, 0.3125, 0.5312, 0.75, 0.5312, 0.8125, 0.5, 0.8125, 0.5, 0.75, 0.5312, 0.25, 0.5312, 0.3125, 0.5, 0.3125, 0.5, 0.25, 0.5312, 0.6875, 0.5312, 0.75, 0.5, 0.75, 0.5, 0.6875, 0.5312, 0.1875, 0.5312, 0.25, 0.5, 0.25, 0.5, 0.1875, 0.5, 0.375, 0.5, 0.4375, 0.4689, 0.4375, 0.4689, 0.375, 0.5, 0.8125, 0.5, 0.875, 0.4689, 0.875, 0.4689, 0.8125, 0.5, 0.3125, 0.5, 0.375, 0.4689, 0.375, 0.4689, 0.3125, 0.5, 0.75, 0.5, 0.8125, 0.4689, 0.8125, 0.4689, 0.75, 0.5, 0.25, 0.5, 0.3125, 0.4689, 0.3125, 0.4689, 0.25, 0.5, 0.6875, 0.5, 0.75, 0.4689, 0.75, 0.4689, 0.6875, 0.5, 0.1875, 0.5, 0.25, 0.4689, 0.25, 0.4689, 0.1875, 0.5, 0.625, 0.5, 0.6875, 0.4689, 0.6875, 0.4689, 0.625, 0.5, 0.125, 0.5, 0.1875, 0.4689, 0.1875, 0.4689, 0.125, 0.5, 0.5625, 0.5, 0.625, 0.4689, 0.625, 0.4689, 0.5625, 0.5, 0.0625, 0.5, 0.125, 0.4689, 0.125, 0.4689, 0.0625, 0.5, 0.5, 0.5, 0.5625, 0.4689, 0.5625, 0.4689, 0.5, 0.5, 0.9375, 0.4844, 1.0, 0.4689, 0.9375, 0.4844, 0.0, 0.5, 0.0625, 0.4689, 0.0625, 0.5, 0.4375, 0.5, 0.5, 0.4689, 0.5, 0.4689, 0.4375, 0.5, 0.875, 0.5, 0.9375, 0.4689, 0.9375, 0.4689, 0.875, 0.4689, 0.125, 0.4689, 0.1875, 0.4379, 0.1875, 0.4379, 0.125, 0.4689, 0.5625, 0.4689, 0.625, 0.4379, 0.625, 0.4379, 0.5625, 0.4689, 0.0625, 0.4689, 0.125, 0.4379, 0.125, 0.4379, 0.0625, 0.4689, 0.5, 0.4689, 0.5625, 0.4379, 0.5625, 0.4379, 0.5, 0.4689, 0.9375, 0.4534, 1.0, 0.4379, 0.9375, 0.4534, 0.0, 0.4689, 0.0625, 0.4379, 0.0625, 0.4689, 0.4375, 0.4689, 0.5, 0.4379, 0.5, 0.4379, 0.4375, 0.4689, 0.875, 0.4689, 0.9375, 0.4379, 0.9375, 0.4379, 0.875, 0.4689, 0.375, 0.4689, 0.4375, 0.4379, 0.4375, 0.4379, 0.375, 0.4689, 0.8125, 0.4689, 0.875, 0.4379, 0.875, 0.4379, 0.8125, 0.4689, 0.3125, 0.4689, 0.375, 0.4379, 0.375, 0.4379, 0.3125, 0.4689, 0.75, 0.4689, 0.8125, 0.4379, 0.8125, 0.4379, 0.75, 0.4689, 0.25, 0.4689, 0.3125, 0.4379, 0.3125, 0.4379, 0.25, 0.4689, 0.6875, 0.4689, 0.75, 0.4379, 0.75, 0.4379, 0.6875, 0.4689, 0.1875, 0.4689, 0.25, 0.4379, 0.25, 0.4379, 0.1875, 0.4689, 0.625, 0.4689, 0.6875, 0.4379, 0.6875, 0.4379, 0.625, 0.4379, 0.8125, 0.4379, 0.875, 0.4072, 0.875, 0.4072, 0.8125, 0.4379, 0.3125, 0.4379, 0.375, 0.4072, 0.375, 0.4072, 0.3125, 0.4379, 0.75, 0.4379, 0.8125, 0.4072, 0.8125, 0.4072, 0.75, 0.4379, 0.25, 0.4379, 0.3125, 0.4072, 0.3125, 0.4072, 0.25, 0.4379, 0.6875, 0.4379, 0.75, 0.4072, 0.75, 0.4072, 0.6875, 0.4379, 0.1875, 0.4379, 0.25, 0.4072, 0.25, 0.4072, 0.1875, 0.4379, 0.625, 0.4379, 0.6875, 0.4072, 0.6875, 0.4072, 0.625, 0.4379, 0.125, 0.4379, 0.1875, 0.4072, 0.1875, 0.4072, 0.125, 0.4379, 0.5625, 0.4379, 0.625, 0.4072, 0.625, 0.4072, 0.5625, 0.4379, 0.0625, 0.4379, 0.125, 0.4072, 0.125, 0.4072, 0.0625, 0.4379, 0.5, 0.4379, 0.5625, 0.4072, 0.5625, 0.4072, 0.5, 0.4379, 0.9375, 0.4225, 1.0, 0.4072, 0.9375, 0.4225, 0.0, 0.4379, 0.0625, 0.4072, 0.0625, 0.4379, 0.4375, 0.4379, 0.5, 0.4072, 0.5, 0.4072, 0.4375, 0.4379, 0.875, 0.4379, 0.9375, 0.4072, 0.9375, 0.4072, 0.875, 0.4379, 0.375, 0.4379, 0.4375, 0.4072, 0.4375, 0.4072, 0.375, 0.4072, 0.5625, 0.4072, 0.625, 0.3766, 0.625, 0.3766, 0.5625, 0.4072, 0.0625, 0.4072, 0.125, 0.3766, 0.125, 0.3766, 0.0625, 0.4072, 0.5, 0.4072, 0.5625, 0.3766, 0.5625, 0.3766, 0.5, 0.4072, 0.9375, 0.3919, 1.0, 0.3766, 0.9375, 0.3919, 0.0, 0.4072, 0.0625, 0.3766, 0.0625, 0.4072, 0.4375, 0.4072, 0.5, 0.3766, 0.5, 0.3766, 0.4375, 0.4072, 0.875, 0.4072, 0.9375, 0.3766, 0.9375, 0.3766, 0.875, 0.4072, 0.375, 0.4072, 0.4375, 0.3766, 0.4375, 0.3766, 0.375, 0.4072, 0.8125, 0.4072, 0.875, 0.3766, 0.875, 0.3766, 0.8125, 0.4072, 0.3125, 0.4072, 0.375, 0.3766, 0.375, 0.3766, 0.3125, 0.4072, 0.75, 0.4072, 0.8125, 0.3766, 0.8125, 0.3766, 0.75, 0.4072, 0.25, 0.4072, 0.3125, 0.3766, 0.3125, 0.3766, 0.25, 0.4072, 0.6875, 0.4072, 0.75, 0.3766, 0.75, 0.3766, 0.6875, 0.4072, 0.1875, 0.4072, 0.25, 0.3766, 0.25, 0.3766, 0.1875, 0.4072, 0.625, 0.4072, 0.6875, 0.3766, 0.6875, 0.3766, 0.625, 0.4072, 0.125, 0.4072, 0.1875, 0.3766, 0.1875, 0.3766, 0.125, 0.3766, 0.3125, 0.3766, 0.375, 0.3462, 0.375, 0.3462, 0.3125, 0.3766, 0.75, 0.3766, 0.8125, 0.3462, 0.8125, 0.3462, 0.75, 0.3766, 0.25, 0.3766, 0.3125, 0.3462, 0.3125, 0.3462, 0.25, 0.3766, 0.6875, 0.3766, 0.75, 0.3462, 0.75, 0.3462, 0.6875, 0.3766, 0.1875, 0.3766, 0.25, 0.3462, 0.25, 0.3462, 0.1875, 0.3766, 0.625, 0.3766, 0.6875, 0.3462, 0.6875, 0.3462, 0.625, 0.3766, 0.125, 0.3766, 0.1875, 0.3462, 0.1875, 0.3462, 0.125, 0.3766, 0.5625, 0.3766, 0.625, 0.3462, 0.625, 0.3462, 0.5625, 0.3766, 0.0625, 0.3766, 0.125, 0.3462, 0.125, 0.3462, 0.0625, 0.3766, 0.5, 0.3766, 0.5625, 0.3462, 0.5625, 0.3462, 0.5, 0.3766, 0.9375, 0.3614, 1.0, 0.3462, 0.9375, 0.3614, 0.0, 0.3766, 0.0625, 0.3462, 0.0625, 0.3766, 0.4375, 0.3766, 0.5, 0.3462, 0.5, 0.3462, 0.4375, 0.3766, 0.875, 0.3766, 0.9375, 0.3462, 0.9375, 0.3462, 0.875, 0.3766, 0.375, 0.3766, 0.4375, 0.3462, 0.4375, 0.3462, 0.375, 0.3766, 0.8125, 0.3766, 0.875, 0.3462, 0.875, 0.3462, 0.8125, 0.3462, 0.0625, 0.3462, 0.125, 0.3158, 0.125, 0.3158, 0.0625, 0.3462, 0.5, 0.3462, 0.5625, 0.3158, 0.5625, 0.3158, 0.5, 0.3462, 0.9375, 0.3309, 1.0, 0.3158, 0.9375, 0.3309, 0.0, 0.3462, 0.0625, 0.3158, 0.0625, 0.3462, 0.4375, 0.3462, 0.5, 0.3158, 0.5, 0.3158, 0.4375, 0.3462, 0.875, 0.3462, 0.9375, 0.3158, 0.9375, 0.3158, 0.875, 0.3462, 0.375, 0.3462, 0.4375, 0.3158, 0.4375, 0.3158, 0.375, 0.3462, 0.8125, 0.3462, 0.875, 0.3158, 0.875, 0.3158, 0.8125, 0.3462, 0.3125, 0.3462, 0.375, 0.3158, 0.375, 0.3158, 0.3125, 0.3462, 0.75, 0.3462, 0.8125, 0.3158, 0.8125, 0.3158, 0.75, 0.3462, 0.25, 0.3462, 0.3125, 0.3158, 0.3125, 0.3158, 0.25, 0.3462, 0.6875, 0.3462, 0.75, 0.3158, 0.75, 0.3158, 0.6875, 0.3462, 0.1875, 0.3462, 0.25, 0.3158, 0.25, 0.3158, 0.1875, 0.3462, 0.625, 0.3462, 0.6875, 0.3158, 0.6875, 0.3158, 0.625, 0.3462, 0.125, 0.3462, 0.1875, 0.3158, 0.1875, 0.3158, 0.125, 0.3462, 0.5625, 0.3462, 0.625, 0.3158, 0.625, 0.3158, 0.5625, 0.3158, 0.25, 0.3158, 0.3125, 0.2855, 0.3125, 0.2855, 0.25, 0.3158, 0.6875, 0.3158, 0.75, 0.2855, 0.75, 0.2855, 0.6875, 0.3158, 0.1875, 0.3158, 0.25, 0.2855, 0.25, 0.2855, 0.1875, 0.3158, 0.625, 0.3158, 0.6875, 0.2855, 0.6875, 0.2855, 0.625, 0.3158, 0.125, 0.3158, 0.1875, 0.2855, 0.1875, 0.2855, 0.125, 0.3158, 0.5625, 0.3158, 0.625, 0.2855, 0.625, 0.2855, 0.5625, 0.3158, 0.0625, 0.3158, 0.125, 0.2855, 0.125, 0.2855, 0.0625, 0.3158, 0.5, 0.3158, 0.5625, 0.2855, 0.5625, 0.2855, 0.5, 0.3158, 0.9375, 0.3006, 1.0, 0.2855, 0.9375, 0.3006, 0.0, 0.3158, 0.0625, 0.2855, 0.0625, 0.3158, 0.4375, 0.3158, 0.5, 0.2855, 0.5, 0.2855, 0.4375, 0.3158, 0.875, 0.3158, 0.9375, 0.2855, 0.9375, 0.2855, 0.875, 0.3158, 0.375, 0.3158, 0.4375, 0.2855, 0.4375, 0.2855, 0.375, 0.3158, 0.8125, 0.3158, 0.875, 0.2855, 0.875, 0.2855, 0.8125, 0.3158, 0.3125, 0.3158, 0.375, 0.2855, 0.375, 0.2855, 0.3125, 0.3158, 0.75, 0.3158, 0.8125, 0.2855, 0.8125, 0.2855, 0.75, 0.2855, 0.9375, 0.2703, 1.0, 0.2552, 0.9375, 0.2703, 0.0, 0.2855, 0.0625, 0.2552, 0.0625, 0.2855, 0.4375, 0.2855, 0.5, 0.2552, 0.5, 0.2552, 0.4375, 0.2855, 0.875, 0.2855, 0.9375, 0.2552, 0.9375, 0.2552, 0.875, 0.2855, 0.375, 0.2855, 0.4375, 0.2552, 0.4375, 0.2552, 0.375, 0.2855, 0.8125, 0.2855, 0.875, 0.2552, 0.875, 0.2552, 0.8125, 0.2855, 0.3125, 0.2855, 0.375, 0.2552, 0.375, 0.2552, 0.3125, 0.2855, 0.75, 0.2855, 0.8125, 0.2552, 0.8125, 0.2552, 0.75, 0.2855, 0.25, 0.2855, 0.3125, 0.2552, 0.3125, 0.2552, 0.25, 0.2855, 0.6875, 0.2855, 0.75, 0.2552, 0.75, 0.2552, 0.6875, 0.2855, 0.1875, 0.2855, 0.25, 0.2552, 0.25, 0.2552, 0.1875, 0.2855, 0.625, 0.2855, 0.6875, 0.2552, 0.6875, 0.2552, 0.625, 0.2855, 0.125, 0.2855, 0.1875, 0.2552, 0.1875, 0.2552, 0.125, 0.2855, 0.5625, 0.2855, 0.625, 0.2552, 0.625, 0.2552, 0.5625, 0.2855, 0.0625, 0.2855, 0.125, 0.2552, 0.125, 0.2552, 0.0625, 0.2855, 0.5, 0.2855, 0.5625, 0.2552, 0.5625, 0.2552, 0.5, 0.2552, 0.6875, 0.2552, 0.75, 0.2249, 0.75, 0.2249, 0.6875, 0.2552, 0.1875, 0.2552, 0.25, 0.2249, 0.25, 0.2249, 0.1875, 0.2552, 0.625, 0.2552, 0.6875, 0.2249, 0.6875, 0.2249, 0.625, 0.2552, 0.125, 0.2552, 0.1875, 0.2249, 0.1875, 0.2249, 0.125, 0.2552, 0.5625, 0.2552, 0.625, 0.2249, 0.625, 0.2249, 0.5625, 0.2552, 0.0625, 0.2552, 0.125, 0.2249, 0.125, 0.2249, 0.0625, 0.2552, 0.5, 0.2552, 0.5625, 0.2249, 0.5625, 0.2249, 0.5, 0.2552, 0.9375, 0.24, 1.0, 0.2249, 0.9375, 0.24, 0.0, 0.2552, 0.0625, 0.2249, 0.0625, 0.2552, 0.4375, 0.2552, 0.5, 0.2249, 0.5, 0.2249, 0.4375, 0.2552, 0.875, 0.2552, 0.9375, 0.2249, 0.9375, 0.2249, 0.875, 0.2552, 0.375, 0.2552, 0.4375, 0.2249, 0.4375, 0.2249, 0.375, 0.2552, 0.8125, 0.2552, 0.875, 0.2249, 0.875, 0.2249, 0.8125, 0.2552, 0.3125, 0.2552, 0.375, 0.2249, 0.375, 0.2249, 0.3125, 0.2552, 0.75, 0.2552, 0.8125, 0.2249, 0.8125, 0.2249, 0.75, 0.2552, 0.25, 0.2552, 0.3125, 0.2249, 0.3125, 0.2249, 0.25, 0.2249, 0.4375, 0.2249, 0.5, 0.1946, 0.5, 0.1946, 0.4375, 0.2249, 0.875, 0.2249, 0.9375, 0.1946, 0.9375, 0.1946, 0.875, 0.2249, 0.375, 0.2249, 0.4375, 0.1946, 0.4375, 0.1946, 0.375, 0.2249, 0.8125, 0.2249, 0.875, 0.1946, 0.875, 0.1946, 0.8125, 0.2249, 0.3125, 0.2249, 0.375, 0.1946, 0.375, 0.1946, 0.3125, 0.2249, 0.75, 0.2249, 0.8125, 0.1946, 0.8125, 0.1946, 0.75, 0.2249, 0.25, 0.2249, 0.3125, 0.1946, 0.3125, 0.1946, 0.25, 0.2249, 0.6875, 0.2249, 0.75, 0.1946, 0.75, 0.1946, 0.6875, 0.2249, 0.1875, 0.2249, 0.25, 0.1946, 0.25, 0.1946, 0.1875, 0.2249, 0.625, 0.2249, 0.6875, 0.1946, 0.6875, 0.1946, 0.625, 0.2249, 0.125, 0.2249, 0.1875, 0.1946, 0.1875, 0.1946, 0.125, 0.2249, 0.5625, 0.2249, 0.625, 0.1946, 0.625, 0.1946, 0.5625, 0.2249, 0.0625, 0.2249, 0.125, 0.1946, 0.125, 0.1946, 0.0625, 0.2249, 0.5, 0.2249, 0.5625, 0.1946, 0.5625, 0.1946, 0.5, 0.2249, 0.9375, 0.2097, 1.0, 0.1946, 0.9375, 0.2097, 0.0, 0.2249, 0.0625, 0.1946, 0.0625, 0.1946, 0.1875, 0.1946, 0.25, 0.1642, 0.25, 0.1642, 0.1875, 0.1946, 0.625, 0.1946, 0.6875, 0.1642, 0.6875, 0.1642, 0.625, 0.1946, 0.125, 0.1946, 0.1875, 0.1642, 0.1875, 0.1642, 0.125, 0.1946, 0.5625, 0.1946, 0.625, 0.1642, 0.625, 0.1642, 0.5625, 0.1946, 0.0625, 0.1946, 0.125, 0.1642, 0.125, 0.1642, 0.0625, 0.1946, 0.5, 0.1946, 0.5625, 0.1642, 0.5625, 0.1642, 0.5, 0.1946, 0.9375, 0.1794, 1.0, 0.1642, 0.9375, 0.1794, 0.0, 0.1946, 0.0625, 0.1642, 0.0625, 0.1946, 0.4375, 0.1946, 0.5, 0.1642, 0.5, 0.1642, 0.4375, 0.1946, 0.875, 0.1946, 0.9375, 0.1642, 0.9375, 0.1642, 0.875, 0.1946, 0.375, 0.1946, 0.4375, 0.1642, 0.4375, 0.1642, 0.375, 0.1946, 0.8125, 0.1946, 0.875, 0.1642, 0.875, 0.1642, 0.8125, 0.1946, 0.3125, 0.1946, 0.375, 0.1642, 0.375, 0.1642, 0.3125, 0.1946, 0.75, 0.1946, 0.8125, 0.1642, 0.8125, 0.1642, 0.75, 0.1946, 0.25, 0.1946, 0.3125, 0.1642, 0.3125, 0.1642, 0.25, 0.1946, 0.6875, 0.1946, 0.75, 0.1642, 0.75, 0.1642, 0.6875, 0.1642, 0.875, 0.1642, 0.9375, 0.1338, 0.9375, 0.1338, 0.875, 0.1642, 0.375, 0.1642, 0.4375, 0.1338, 0.4375, 0.1338, 0.375, 0.1642, 0.8125, 0.1642, 0.875, 0.1338, 0.875, 0.1338, 0.8125, 0.1642, 0.3125, 0.1642, 0.375, 0.1338, 0.375, 0.1338, 0.3125, 0.1642, 0.75, 0.1642, 0.8125, 0.1338, 0.8125, 0.1338, 0.75, 0.1642, 0.25, 0.1642, 0.3125, 0.1338, 0.3125, 0.1338, 0.25, 0.1642, 0.6875, 0.1642, 0.75, 0.1338, 0.75, 0.1338, 0.6875, 0.1642, 0.1875, 0.1642, 0.25, 0.1338, 0.25, 0.1338, 0.1875, 0.1642, 0.625, 0.1642, 0.6875, 0.1338, 0.6875, 0.1338, 0.625, 0.1642, 0.125, 0.1642, 0.1875, 0.1338, 0.1875, 0.1338, 0.125, 0.1642, 0.5625, 0.1642, 0.625, 0.1338, 0.625, 0.1338, 0.5625, 0.1642, 0.0625, 0.1642, 0.125, 0.1338, 0.125, 0.1338, 0.0625, 0.1642, 0.5, 0.1642, 0.5625, 0.1338, 0.5625, 0.1338, 0.5, 0.1642, 0.9375, 0.1489, 1.0, 0.1338, 0.9375, 0.1489, 0.0, 0.1642, 0.0625, 0.1338, 0.0625, 0.1642, 0.4375, 0.1642, 0.5, 0.1338, 0.5, 0.1338, 0.4375, 0.1338, 0.625, 0.1338, 0.6875, 0.1032, 0.6875, 0.1032, 0.625, 0.1338, 0.125, 0.1338, 0.1875, 0.1032, 0.1875, 0.1032, 0.125, 0.1338, 0.5625, 0.1338, 0.625, 0.1032, 0.625, 0.1032, 0.5625, 0.1338, 0.0625, 0.1338, 0.125, 0.1032, 0.125, 0.1032, 0.0625, 0.1338, 0.5, 0.1338, 0.5625, 0.1032, 0.5625, 0.1032, 0.5, 0.1338, 0.9375, 0.1184, 1.0, 0.1032, 0.9375, 0.1184, 0.0, 0.1338, 0.0625, 0.1032, 0.0625, 0.1338, 0.4375, 0.1338, 0.5, 0.1032, 0.5, 0.1032, 0.4375, 0.1338, 0.875, 0.1338, 0.9375, 0.1032, 0.9375, 0.1032, 0.875, 0.1338, 0.375, 0.1338, 0.4375, 0.1032, 0.4375, 0.1032, 0.375, 0.1338, 0.8125, 0.1338, 0.875, 0.1032, 0.875, 0.1032, 0.8125, 0.1338, 0.3125, 0.1338, 0.375, 0.1032, 0.375, 0.1032, 0.3125, 0.1338, 0.75, 0.1338, 0.8125, 0.1032, 0.8125, 0.1032, 0.75, 0.1338, 0.25, 0.1338, 0.3125, 0.1032, 0.3125, 0.1032, 0.25, 0.1338, 0.6875, 0.1338, 0.75, 0.1032, 0.75, 0.1032, 0.6875, 0.1338, 0.1875, 0.1338, 0.25, 0.1032, 0.25, 0.1032, 0.1875, 0.1032, 0.375, 0.1032, 0.4375, 0.07247, 0.4375, 0.07247, 0.375, 0.1032, 0.8125, 0.1032, 0.875, 0.07247, 0.875, 0.07247, 0.8125, 0.1032, 0.3125, 0.1032, 0.375, 0.07247, 0.375, 0.07247, 0.3125, 0.1032, 0.75, 0.1032, 0.8125, 0.07247, 0.8125, 0.07247, 0.75, 0.1032, 0.25, 0.1032, 0.3125, 0.07247, 0.3125, 0.07247, 0.25, 0.1032, 0.6875, 0.1032, 0.75, 0.07247, 0.75, 0.07247, 0.6875, 0.1032, 0.1875, 0.1032, 0.25, 0.07247, 0.25, 0.07247, 0.1875, 0.1032, 0.625, 0.1032, 0.6875, 0.07247, 0.6875, 0.07247, 0.625, 0.1032, 0.125, 0.1032, 0.1875, 0.07247, 0.1875, 0.07247, 0.125, 0.1032, 0.5625, 0.1032, 0.625, 0.07247, 0.625, 0.07247, 0.5625, 0.1032, 0.0625, 0.1032, 0.125, 0.07247, 0.125, 0.07247, 0.0625, 0.1032, 0.5, 0.1032, 0.5625, 0.07247, 0.5625, 0.07247, 0.5, 0.1032, 0.9375, 0.08775, 1.0, 0.07247, 0.9375, 0.08775, 0.0, 0.1032, 0.0625, 0.07247, 0.0625, 0.1032, 0.4375, 0.1032, 0.5, 0.07247, 0.5, 0.07247, 0.4375, 0.1032, 0.875, 0.1032, 0.9375, 0.07247, 0.9375, 0.07247, 0.875, 0.07247, 0.125, 0.07247, 0.1875, 0.04155, 0.1875, 0.04155, 0.125, 0.07247, 0.5625, 0.07247, 0.625, 0.04155, 0.625, 0.04155, 0.5625, 0.07247, 0.0625, 0.07247, 0.125, 0.04155, 0.125, 0.04155, 0.0625, 0.07247, 0.5, 0.07247, 0.5625, 0.04155, 0.5625, 0.04155, 0.5, 0.07247, 0.9375, 0.05692, 1.0, 0.04155, 0.9375, 0.05692, 0.0, 0.07247, 0.0625, 0.04155, 0.0625, 0.07247, 0.4375, 0.07247, 0.5, 0.04155, 0.5, 0.04155, 0.4375, 0.07247, 0.875, 0.07247, 0.9375, 0.04155, 0.9375, 0.04155, 0.875, 0.07247, 0.375, 0.07247, 0.4375, 0.04155, 0.4375, 0.04155, 0.375, 0.07247, 0.8125, 0.07247, 0.875, 0.04155, 0.875, 0.04155, 0.8125, 0.07247, 0.3125, 0.07247, 0.375, 0.04155, 0.375, 0.04155, 0.3125, 0.07247, 0.75, 0.07247, 0.8125, 0.04155, 0.8125, 0.04155, 0.75, 0.07247, 0.25, 0.07247, 0.3125, 0.04155, 0.3125, 0.04155, 0.25, 0.07247, 0.6875, 0.07247, 0.75, 0.04155, 0.75, 0.04155, 0.6875, 0.07247, 0.1875, 0.07247, 0.25, 0.04155, 0.25, 0.04155, 0.1875, 0.07247, 0.625, 0.07247, 0.6875, 0.04155, 0.6875, 0.04155, 0.625, 0.04155, 0.3125, 0.04155, 0.375, 0.01041, 0.375, 0.01041, 0.3125, 0.04155, 0.75, 0.04155, 0.8125, 0.01041, 0.8125, 0.01041, 0.75, 0.04155, 0.25, 0.04155, 0.3125, 0.01041, 0.3125, 0.01041, 0.25, 0.04155, 0.6875, 0.04155, 0.75, 0.01041, 0.75, 0.01041, 0.6875, 0.04155, 0.1875, 0.04155, 0.25, 0.01041, 0.25, 0.01041, 0.1875, 0.04155, 0.625, 0.04155, 0.6875, 0.01041, 0.6875, 0.01041, 0.625, 0.04155, 0.125, 0.04155, 0.1875, 0.01041, 0.1875, 0.01041, 0.125, 0.04155, 0.5625, 0.04155, 0.625, 0.01041, 0.625, 0.01041, 0.5625, 0.04155, 0.0625, 0.04155, 0.125, 0.01041, 0.125, 0.01041, 0.0625, 0.04155, 0.5, 0.04155, 0.5625, 0.01041, 0.5625, 0.01041, 0.5, 0.04155, 0.9375, 0.02589, 1.0, 0.01041, 0.9375, 0.02589, 0.0, 0.04155, 0.0625, 0.01041, 0.0625, 0.04155, 0.4375, 0.04155, 0.5, 0.01041, 0.5, 0.01041, 0.4375, 0.04155, 0.875, 0.04155, 0.9375, 0.01041, 0.9375, 0.01041, 0.875, 0.04155, 0.375, 0.04155, 0.4375, 0.01041, 0.4375, 0.01041, 0.375, 0.04155, 0.8125, 0.04155, 0.875, 0.01041, 0.875, 0.01041, 0.8125, 0.994, 0.0625, 0.994, 0.125, 0.9629, 0.125, 0.9629, 0.0625, 0.994, 0.5, 0.994, 0.5625, 0.9629, 0.5625, 0.9629, 0.5, 0.994, 0.9375, 0.9785, 1.0, 0.9629, 0.9375, 0.9785, 0.0, 0.994, 0.0625, 0.9629, 0.0625, 0.994, 0.4375, 0.994, 0.5, 0.9629, 0.5, 0.9629, 0.4375, 0.994, 0.875, 0.994, 0.9375, 0.9629, 0.9375, 0.9629, 0.875, 0.994, 0.375, 0.994, 0.4375, 0.9629, 0.4375, 0.9629, 0.375, 0.994, 0.8125, 0.994, 0.875, 0.9629, 0.875, 0.9629, 0.8125, 0.994, 0.3125, 0.994, 0.375, 0.9629, 0.375, 0.9629, 0.3125, 0.994, 0.75, 0.994, 0.8125, 0.9629, 0.8125, 0.9629, 0.75, 0.994, 0.25, 0.994, 0.3125, 0.9629, 0.3125, 0.9629, 0.25, 0.994, 0.6875, 0.994, 0.75, 0.9629, 0.75, 0.9629, 0.6875, 0.994, 0.1875, 0.994, 0.25, 0.9629, 0.25, 0.9629, 0.1875, 0.994, 0.625, 0.994, 0.6875, 0.9629, 0.6875, 0.9629, 0.625, 0.994, 0.125, 0.994, 0.1875, 0.9629, 0.1875, 0.9629, 0.125, 0.994, 0.5625, 0.994, 0.625, 0.9629, 0.625, 0.9629, 0.5625, 0.9629, 0.75, 0.9629, 0.8125, 0.9318, 0.8125, 0.9318, 0.75, 0.9629, 0.25, 0.9629, 0.3125, 0.9318, 0.3125, 0.9318, 0.25, 0.9629, 0.6875, 0.9629, 0.75, 0.9318, 0.75, 0.9318, 0.6875, 0.9629, 0.1875, 0.9629, 0.25, 0.9318, 0.25, 0.9318, 0.1875, 0.9629, 0.625, 0.9629, 0.6875, 0.9318, 0.6875, 0.9318, 0.625, 0.9629, 0.125, 0.9629, 0.1875, 0.9318, 0.1875, 0.9318, 0.125, 0.9629, 0.5625, 0.9629, 0.625, 0.9318, 0.625, 0.9318, 0.5625, 0.9629, 0.0625, 0.9629, 0.125, 0.9318, 0.125, 0.9318, 0.0625, 0.9629, 0.5, 0.9629, 0.5625, 0.9318, 0.5625, 0.9318, 0.5, 0.9629, 0.9375, 0.9474, 1.0, 0.9318, 0.9375, 0.9474, 0.0, 0.9629, 0.0625, 0.9318, 0.0625, 0.9629, 0.4375, 0.9629, 0.5, 0.9318, 0.5, 0.9318, 0.4375, 0.9629, 0.875, 0.9629, 0.9375, 0.9318, 0.9375, 0.9318, 0.875, 0.9629, 0.375, 0.9629, 0.4375, 0.9318, 0.4375, 0.9318, 0.375, 0.9629, 0.8125, 0.9629, 0.875, 0.9318, 0.875, 0.9318, 0.8125, 0.9629, 0.3125, 0.9629, 0.375, 0.9318, 0.375, 0.9318, 0.3125, 0.9318, 0.5, 0.9318, 0.5625, 0.9008, 0.5625, 0.9008, 0.5, 0.9318, 0.9375, 0.9164, 1.0, 0.9008, 0.9375, 0.9164, 0.0, 0.9318, 0.0625, 0.9008, 0.0625, 0.9318, 0.4375, 0.9318, 0.5, 0.9008, 0.5, 0.9008, 0.4375, 0.9318, 0.875, 0.9318, 0.9375, 0.9008, 0.9375, 0.9008, 0.875, 0.9318, 0.375, 0.9318, 0.4375, 0.9008, 0.4375, 0.9008, 0.375, 0.9318, 0.8125, 0.9318, 0.875, 0.9008, 0.875, 0.9008, 0.8125, 0.9318, 0.3125, 0.9318, 0.375, 0.9008, 0.375, 0.9008, 0.3125, 0.9318, 0.75, 0.9318, 0.8125, 0.9008, 0.8125, 0.9008, 0.75, 0.9318, 0.25, 0.9318, 0.3125, 0.9008, 0.3125, 0.9008, 0.25, 0.9318, 0.6875, 0.9318, 0.75, 0.9008, 0.75, 0.9008, 0.6875, 0.9318, 0.1875, 0.9318, 0.25, 0.9008, 0.25, 0.9008, 0.1875, 0.9318, 0.625, 0.9318, 0.6875, 0.9008, 0.6875, 0.9008, 0.625, 0.9318, 0.125, 0.9318, 0.1875, 0.9008, 0.1875, 0.9008, 0.125, 0.9318, 0.5625, 0.9318, 0.625, 0.9008, 0.625, 0.9008, 0.5625, 0.9318, 0.0625, 0.9318, 0.125, 0.9008, 0.125, 0.9008, 0.0625, 0.9008, 0.25, 0.9008, 0.3125, 0.87, 0.3125, 0.87, 0.25, 0.9008, 0.6875, 0.9008, 0.75, 0.87, 0.75, 0.87, 0.6875, 0.9008, 0.1875, 0.9008, 0.25, 0.87, 0.25, 0.87, 0.1875, 0.9008, 0.625, 0.9008, 0.6875, 0.87, 0.6875, 0.87, 0.625, 0.9008, 0.125, 0.9008, 0.1875, 0.87, 0.1875, 0.87, 0.125, 0.9008, 0.5625, 0.9008, 0.625, 0.87, 0.625, 0.87, 0.5625, 0.9008, 0.0625, 0.9008, 0.125, 0.87, 0.125, 0.87, 0.0625, 0.9008, 0.5, 0.9008, 0.5625, 0.87, 0.5625, 0.87, 0.5, 0.9008, 0.9375, 0.8855, 1.0, 0.87, 0.9375, 0.8855, 0.0, 0.9008, 0.0625, 0.87, 0.0625, 0.9008, 0.4375, 0.9008, 0.5, 0.87, 0.5, 0.87, 0.4375, 0.9008, 0.875, 0.9008, 0.9375, 0.87, 0.9375, 0.87, 0.875, 0.9008, 0.375, 0.9008, 0.4375, 0.87, 0.4375, 0.87, 0.375, 0.9008, 0.8125, 0.9008, 0.875, 0.87, 0.875, 0.87, 0.8125, 0.9008, 0.3125, 0.9008, 0.375, 0.87, 0.375, 0.87, 0.3125, 0.9008, 0.75, 0.9008, 0.8125, 0.87, 0.8125, 0.87, 0.75, 0.87, 0.9375, 0.8546, 1.0, 0.8392, 0.9375, 0.8546, 0.0, 0.87, 0.0625, 0.8392, 0.0625, 0.87, 0.4375, 0.87, 0.5, 0.8392, 0.5, 0.8392, 0.4375, 0.87, 0.875, 0.87, 0.9375, 0.8392, 0.9375, 0.8392, 0.875, 0.87, 0.375, 0.87, 0.4375, 0.8392, 0.4375, 0.8392, 0.375, 0.87, 0.8125, 0.87, 0.875, 0.8392, 0.875, 0.8392, 0.8125, 0.87, 0.3125, 0.87, 0.375, 0.8392, 0.375, 0.8392, 0.3125, 0.87, 0.75, 0.87, 0.8125, 0.8392, 0.8125, 0.8392, 0.75, 0.87, 0.25, 0.87, 0.3125, 0.8392, 0.3125, 0.8392, 0.25, 0.87, 0.6875, 0.87, 0.75, 0.8392, 0.75, 0.8392, 0.6875, 0.87, 0.1875, 0.87, 0.25, 0.8392, 0.25, 0.8392, 0.1875, 0.87, 0.625, 0.87, 0.6875, 0.8392, 0.6875, 0.8392, 0.625, 0.87, 0.125, 0.87, 0.1875, 0.8392, 0.1875, 0.8392, 0.125, 0.87, 0.5625, 0.87, 0.625, 0.8392, 0.625, 0.8392, 0.5625, 0.87, 0.0625, 0.87, 0.125, 0.8392, 0.125, 0.8392, 0.0625, 0.87, 0.5, 0.87, 0.5625, 0.8392, 0.5625, 0.8392, 0.5, 0.8392, 0.6875, 0.8392, 0.75, 0.8084, 0.75, 0.8084, 0.6875, 0.8392, 0.1875, 0.8392, 0.25, 0.8084, 0.25, 0.8084, 0.1875, 0.8392, 0.625, 0.8392, 0.6875, 0.8084, 0.6875, 0.8084, 0.625, 0.8392, 0.125, 0.8392, 0.1875, 0.8084, 0.1875, 0.8084, 0.125, 0.8392, 0.5625, 0.8392, 0.625, 0.8084, 0.625, 0.8084, 0.5625, 0.8392, 0.0625, 0.8392, 0.125, 0.8084, 0.125, 0.8084, 0.0625, 0.8392, 0.5, 0.8392, 0.5625, 0.8084, 0.5625, 0.8084, 0.5, 0.8392, 0.9375, 0.8238, 1.0, 0.8084, 0.9375, 0.8238, 0.0, 0.8392, 0.0625, 0.8084, 0.0625, 0.8392, 0.4375, 0.8392, 0.5, 0.8084, 0.5, 0.8084, 0.4375, 0.8392, 0.875, 0.8392, 0.9375, 0.8084, 0.9375, 0.8084, 0.875, 0.8392, 0.375, 0.8392, 0.4375, 0.8084, 0.4375, 0.8084, 0.375, 0.8392, 0.8125, 0.8392, 0.875, 0.8084, 0.875, 0.8084, 0.8125, 0.8392, 0.3125, 0.8392, 0.375, 0.8084, 0.375, 0.8084, 0.3125, 0.8392, 0.75, 0.8392, 0.8125, 0.8084, 0.8125, 0.8084, 0.75, 0.8392, 0.25, 0.8392, 0.3125, 0.8084, 0.3125, 0.8084, 0.25, 0.8084, 0.4375, 0.8084, 0.5, 0.7777, 0.5, 0.7777, 0.4375, 0.8084, 0.875, 0.8084, 0.9375, 0.7777, 0.9375, 0.7777, 0.875, 0.8084, 0.375, 0.8084, 0.4375, 0.7777, 0.4375, 0.7777, 0.375, 0.8084, 0.8125, 0.8084, 0.875, 0.7777, 0.875, 0.7777, 0.8125, 0.8084, 0.3125, 0.8084, 0.375, 0.7777, 0.375, 0.7777, 0.3125, 0.8084, 0.75, 0.8084, 0.8125, 0.7777, 0.8125, 0.7777, 0.75, 0.8084, 0.25, 0.8084, 0.3125, 0.7777, 0.3125, 0.7777, 0.25, 0.8084, 0.6875, 0.8084, 0.75, 0.7777, 0.75, 0.7777, 0.6875, 0.8084, 0.1875, 0.8084, 0.25, 0.7777, 0.25, 0.7777, 0.1875, 0.8084, 0.625, 0.8084, 0.6875, 0.7777, 0.6875, 0.7777, 0.625, 0.8084, 0.125, 0.8084, 0.1875, 0.7777, 0.1875, 0.7777, 0.125, 0.8084, 0.5625, 0.8084, 0.625, 0.7777, 0.625, 0.7777, 0.5625, 0.8084, 0.0625, 0.8084, 0.125, 0.7777, 0.125, 0.7777, 0.0625, 0.8084, 0.5, 0.8084, 0.5625, 0.7777, 0.5625, 0.7777, 0.5, 0.8084, 0.9375, 0.7931, 1.0, 0.7777, 0.9375, 0.7931, 0.0, 0.8084, 0.0625, 0.7777, 0.0625, 0.7777, 0.1875, 0.7777, 0.25, 0.747, 0.25, 0.747, 0.1875, 0.7777, 0.625, 0.7777, 0.6875, 0.747, 0.6875, 0.747, 0.625, 0.7777, 0.125, 0.7777, 0.1875, 0.747, 0.1875, 0.747, 0.125, 0.7777, 0.5625, 0.7777, 0.625, 0.747, 0.625, 0.747, 0.5625, 0.7777, 0.0625, 0.7777, 0.125, 0.747, 0.125, 0.747, 0.0625, 0.7777, 0.5, 0.7777, 0.5625, 0.747, 0.5625, 0.747, 0.5, 0.7777, 0.9375, 0.7624, 1.0, 0.747, 0.9375, 0.7624, 0.0, 0.7777, 0.0625, 0.747, 0.0625, 0.7777, 0.4375, 0.7777, 0.5, 0.747, 0.5, 0.747, 0.4375, 0.7777, 0.875, 0.7777, 0.9375, 0.747, 0.9375, 0.747, 0.875, 0.7777, 0.375, 0.7777, 0.4375, 0.747, 0.4375, 0.747, 0.375, 0.7777, 0.8125, 0.7777, 0.875, 0.747, 0.875, 0.747, 0.8125, 0.7777, 0.3125, 0.7777, 0.375, 0.747, 0.375, 0.747, 0.3125, 0.7777, 0.75, 0.7777, 0.8125, 0.747, 0.8125, 0.747, 0.75, 0.7777, 0.25, 0.7777, 0.3125, 0.747, 0.3125, 0.747, 0.25, 0.7777, 0.6875, 0.7777, 0.75, 0.747, 0.75, 0.747, 0.6875])
me_sphere_001.materials.append(mat_material_001)
me_sphere_001.use_remesh_fix_poles = True
me_sphere_001.use_remesh_preserve_attributes = False
me_sphere_001.update()

# ---- objects
ob_light = bpy.data.objects.new('Light', light_light)
ob_camera = bpy.data.objects.new('Camera', cam_camera_001)
ob_sphere_001 = bpy.data.objects.new('Sphere.001', me_sphere_001)

# ---- transforms, parenting, visibility, modifiers, constraints
ob_light.location = (-6.394, 0.3608, 4.78)
ob_light.rotation_euler = (0.6503, 0.05522, 1.866)
ob_light.lock_rotations_4d = False
ob_light.empty_display_type = 'ARROWS'
ob_light.color = (0.0, 0.0, 0.0, 0.0)
ob_light.lineart.crease_threshold = 0.0
ob_camera.location = (-4.439, -0.7664, 2.205)
ob_camera.rotation_euler = (1.235, 3.995e-07, -1.396)
ob_camera.lineart.crease_threshold = 0.0
ob_sphere_001.location = (0.0, -0.0481, 2.073)
ob_sphere_001.rotation_euler = (0.0, 0.0, -0.03799)
ob_sphere_001.scale = (0.9788, 0.9788, 0.9788)
_m = ob_sphere_001.modifiers.new('Subdivision', 'SUBSURF')
_m.levels = 3
_m.render_levels = 3

# ---- collection membership
col_collection.objects.link(ob_light)
col_collection.objects.link(ob_camera)
col_collection.objects.link(ob_sphere_001)

# ---- scene / render settings (as saved in the file)
scene.camera = ob_camera
scene.frame_start = 1; scene.frame_end = 360; scene.frame_set(0)
scene.render.engine = 'CYCLES'
scene.render.image_settings.file_format = 'FFMPEG'
scene.render.image_settings.color_mode = 'RGB'
scene.render.resolution_x = 540
scene.render.resolution_y = 800
scene.render.fps = 25
scene.render.frame_map_new = 300
scene.render.film_transparent = True
scene.cycles.use_denoising = False
scene.cycles.samples = 128
scene.cycles.sampling_pattern = 'TABULATED_SOBOL'
scene.cycles.use_adaptive_sampling = False
scene.cycles.use_light_tree = False
scene.view_settings.view_transform = 'Filmic'
bpy.context.view_layer.update()
